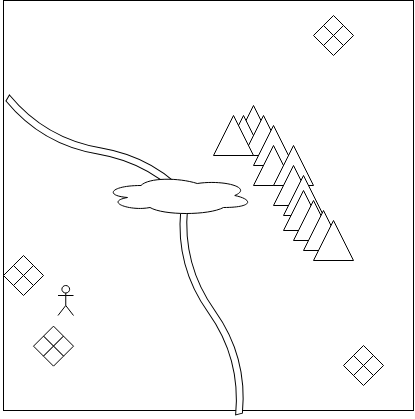

The diagram above was exported from draw.io. Its source (the exported page's mxGraphModel, read from the mxfile embedded in the PNG):
<mxGraphModel dx="971" dy="521" grid="1" gridSize="10" guides="1" tooltips="1" connect="1" arrows="1" fold="1" page="1" pageScale="1" pageWidth="827" pageHeight="1169" math="0" shadow="0">
  <root>
    <mxCell id="0" />
    <mxCell id="1" parent="0" />
    <mxCell id="2" value="" style="whiteSpace=wrap;html=1;aspect=fixed;fillColor=#ffffff;" vertex="1" parent="1">
      <mxGeometry x="200" y="15" width="410" height="410" as="geometry" />
    </mxCell>
    <mxCell id="3" value="" style="triangle;whiteSpace=wrap;html=1;fillColor=#ffffff;rotation=-90;" vertex="1" parent="1">
      <mxGeometry x="430" y="120" width="40" height="40" as="geometry" />
    </mxCell>
    <mxCell id="4" value="" style="triangle;whiteSpace=wrap;html=1;fillColor=#ffffff;rotation=-90;" vertex="1" parent="1">
      <mxGeometry x="420" y="130" width="40" height="40" as="geometry" />
    </mxCell>
    <mxCell id="5" value="" style="triangle;whiteSpace=wrap;html=1;fillColor=#ffffff;rotation=-90;" vertex="1" parent="1">
      <mxGeometry x="440" y="130" width="40" height="40" as="geometry" />
    </mxCell>
    <mxCell id="6" value="" style="triangle;whiteSpace=wrap;html=1;fillColor=#ffffff;rotation=-90;" vertex="1" parent="1">
      <mxGeometry x="450" y="140" width="40" height="40" as="geometry" />
    </mxCell>
    <mxCell id="7" value="" style="triangle;whiteSpace=wrap;html=1;fillColor=#ffffff;rotation=-90;" vertex="1" parent="1">
      <mxGeometry x="450" y="160" width="40" height="40" as="geometry" />
    </mxCell>
    <mxCell id="8" value="" style="triangle;whiteSpace=wrap;html=1;fillColor=#ffffff;rotation=-90;" vertex="1" parent="1">
      <mxGeometry x="470" y="160" width="40" height="40" as="geometry" />
    </mxCell>
    <mxCell id="9" value="" style="triangle;whiteSpace=wrap;html=1;fillColor=#ffffff;rotation=-90;" vertex="1" parent="1">
      <mxGeometry x="470" y="180" width="40" height="40" as="geometry" />
    </mxCell>
    <mxCell id="10" value="" style="triangle;whiteSpace=wrap;html=1;fillColor=#ffffff;rotation=-90;" vertex="1" parent="1">
      <mxGeometry x="480" y="190" width="40" height="40" as="geometry" />
    </mxCell>
    <mxCell id="11" value="" style="triangle;whiteSpace=wrap;html=1;fillColor=#ffffff;rotation=-90;" vertex="1" parent="1">
      <mxGeometry x="410" y="130" width="40" height="40" as="geometry" />
    </mxCell>
    <mxCell id="12" value="" style="triangle;whiteSpace=wrap;html=1;fillColor=#ffffff;rotation=-90;" vertex="1" parent="1">
      <mxGeometry x="480" y="205" width="40" height="40" as="geometry" />
    </mxCell>
    <mxCell id="13" value="" style="shape=tape;whiteSpace=wrap;html=1;fillColor=#ffffff;rotation=75;perimeterSpacing=1;size=0.7586206896551724;" vertex="1" parent="1">
      <mxGeometry x="302.08" y="311.65" width="212" height="29" as="geometry" />
    </mxCell>
    <mxCell id="14" value="" style="shape=tape;whiteSpace=wrap;html=1;fillColor=#ffffff;rotation=30;perimeterSpacing=1;size=0.7586206896551724;" vertex="1" parent="1">
      <mxGeometry x="190" y="151" width="212" height="29" as="geometry" />
    </mxCell>
    <mxCell id="15" value="" style="ellipse;shape=cloud;whiteSpace=wrap;html=1;fillColor=#ffffff;" vertex="1" parent="1">
      <mxGeometry x="300" y="190" width="150" height="40" as="geometry" />
    </mxCell>
    <mxCell id="16" value="" style="rhombus;whiteSpace=wrap;html=1;fillColor=#ffffff;" vertex="1" parent="1">
      <mxGeometry x="210" y="270" width="20" height="20" as="geometry" />
    </mxCell>
    <mxCell id="17" value="" style="rhombus;whiteSpace=wrap;html=1;fillColor=#ffffff;" vertex="1" parent="1">
      <mxGeometry x="220" y="280" width="20" height="20" as="geometry" />
    </mxCell>
    <mxCell id="18" value="" style="rhombus;whiteSpace=wrap;html=1;fillColor=#ffffff;" vertex="1" parent="1">
      <mxGeometry x="200" y="280" width="20" height="20" as="geometry" />
    </mxCell>
    <mxCell id="19" value="" style="rhombus;whiteSpace=wrap;html=1;fillColor=#ffffff;" vertex="1" parent="1">
      <mxGeometry x="210" y="290" width="20" height="20" as="geometry" />
    </mxCell>
    <mxCell id="20" value="" style="rhombus;whiteSpace=wrap;html=1;fillColor=#ffffff;" vertex="1" parent="1">
      <mxGeometry x="530" y="40" width="20" height="20" as="geometry" />
    </mxCell>
    <mxCell id="21" value="" style="rhombus;whiteSpace=wrap;html=1;fillColor=#ffffff;" vertex="1" parent="1">
      <mxGeometry x="520" y="30" width="20" height="20" as="geometry" />
    </mxCell>
    <mxCell id="22" value="" style="rhombus;whiteSpace=wrap;html=1;fillColor=#ffffff;" vertex="1" parent="1">
      <mxGeometry x="510" y="40" width="20" height="20" as="geometry" />
    </mxCell>
    <mxCell id="23" value="" style="rhombus;whiteSpace=wrap;html=1;fillColor=#ffffff;" vertex="1" parent="1">
      <mxGeometry x="520" y="50" width="20" height="20" as="geometry" />
    </mxCell>
    <mxCell id="24" value="" style="rhombus;whiteSpace=wrap;html=1;fillColor=#ffffff;" vertex="1" parent="1">
      <mxGeometry x="240" y="340.65" width="20" height="20" as="geometry" />
    </mxCell>
    <mxCell id="25" value="" style="rhombus;whiteSpace=wrap;html=1;fillColor=#ffffff;" vertex="1" parent="1">
      <mxGeometry x="250" y="350.65" width="20" height="20" as="geometry" />
    </mxCell>
    <mxCell id="26" value="" style="rhombus;whiteSpace=wrap;html=1;fillColor=#ffffff;" vertex="1" parent="1">
      <mxGeometry x="230" y="350.65" width="20" height="20" as="geometry" />
    </mxCell>
    <mxCell id="27" value="" style="rhombus;whiteSpace=wrap;html=1;fillColor=#ffffff;" vertex="1" parent="1">
      <mxGeometry x="240" y="360.65" width="20" height="20" as="geometry" />
    </mxCell>
    <mxCell id="28" value="" style="rhombus;whiteSpace=wrap;html=1;fillColor=#ffffff;" vertex="1" parent="1">
      <mxGeometry x="550" y="360" width="20" height="20" as="geometry" />
    </mxCell>
    <mxCell id="29" value="" style="rhombus;whiteSpace=wrap;html=1;fillColor=#ffffff;" vertex="1" parent="1">
      <mxGeometry x="560" y="370" width="20" height="20" as="geometry" />
    </mxCell>
    <mxCell id="30" value="" style="rhombus;whiteSpace=wrap;html=1;fillColor=#ffffff;" vertex="1" parent="1">
      <mxGeometry x="540" y="370" width="20" height="20" as="geometry" />
    </mxCell>
    <mxCell id="31" value="" style="rhombus;whiteSpace=wrap;html=1;fillColor=#ffffff;" vertex="1" parent="1">
      <mxGeometry x="550" y="380" width="20" height="20" as="geometry" />
    </mxCell>
    <mxCell id="32" value="" style="shape=umlActor;verticalLabelPosition=bottom;labelBackgroundColor=#ffffff;verticalAlign=top;html=1;outlineConnect=0;fillColor=#ffffff;" vertex="1" parent="1">
      <mxGeometry x="254.5" y="300" width="15.5" height="30" as="geometry" />
    </mxCell>
    <mxCell id="33" value="" style="triangle;whiteSpace=wrap;html=1;fillColor=#ffffff;rotation=-90;" vertex="1" parent="1">
      <mxGeometry x="490" y="215" width="40" height="40" as="geometry" />
    </mxCell>
    <mxCell id="34" value="" style="triangle;whiteSpace=wrap;html=1;fillColor=#ffffff;rotation=-90;" vertex="1" parent="1">
      <mxGeometry x="500" y="225" width="40" height="40" as="geometry" />
    </mxCell>
    <mxCell id="35" value="" style="triangle;whiteSpace=wrap;html=1;fillColor=#ffffff;rotation=-90;" vertex="1" parent="1">
      <mxGeometry x="510" y="235" width="40" height="40" as="geometry" />
    </mxCell>
  </root>
</mxGraphModel>